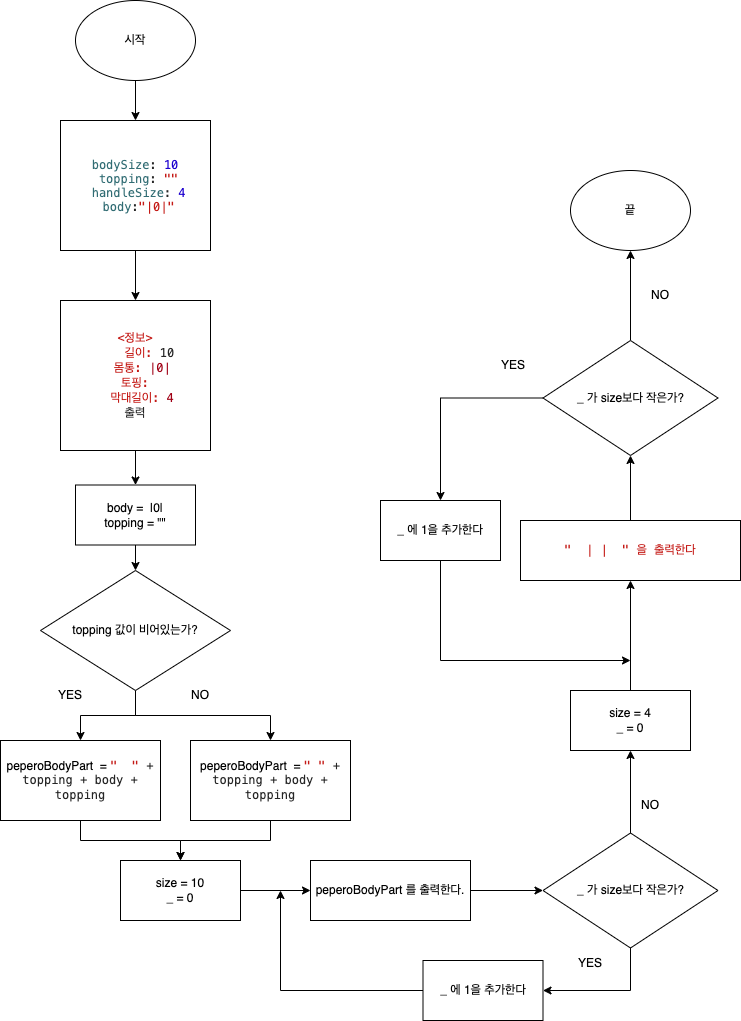

The diagram above was exported from draw.io. Its source (the exported page's mxGraphModel, read from the mxfile embedded in the PNG):
<mxGraphModel dx="1018" dy="658" grid="1" gridSize="10" guides="1" tooltips="1" connect="1" arrows="1" fold="1" page="1" pageScale="1" pageWidth="827" pageHeight="1169" math="0" shadow="0">
  <root>
    <mxCell id="0" />
    <mxCell id="1" parent="0" />
    <mxCell id="ob6I4D4UlBzjTPV4whUr-21" style="edgeStyle=orthogonalEdgeStyle;rounded=0;orthogonalLoop=1;jettySize=auto;html=1;entryX=0.5;entryY=0;entryDx=0;entryDy=0;" edge="1" parent="1" source="ob6I4D4UlBzjTPV4whUr-1" target="ob6I4D4UlBzjTPV4whUr-3">
      <mxGeometry relative="1" as="geometry" />
    </mxCell>
    <mxCell id="ob6I4D4UlBzjTPV4whUr-1" value="시작" style="ellipse;whiteSpace=wrap;html=1;" vertex="1" parent="1">
      <mxGeometry x="85" y="40" width="120" height="80" as="geometry" />
    </mxCell>
    <mxCell id="ob6I4D4UlBzjTPV4whUr-2" value="끝" style="ellipse;whiteSpace=wrap;html=1;" vertex="1" parent="1">
      <mxGeometry x="580" y="210" width="120" height="80" as="geometry" />
    </mxCell>
    <mxCell id="ob6I4D4UlBzjTPV4whUr-22" style="edgeStyle=orthogonalEdgeStyle;rounded=0;orthogonalLoop=1;jettySize=auto;html=1;entryX=0.5;entryY=0;entryDx=0;entryDy=0;" edge="1" parent="1" source="ob6I4D4UlBzjTPV4whUr-3" target="ob6I4D4UlBzjTPV4whUr-4">
      <mxGeometry relative="1" as="geometry" />
    </mxCell>
    <mxCell id="ob6I4D4UlBzjTPV4whUr-3" value="&lt;p style=&quot;margin: 0px; font-variant-numeric: normal; font-variant-east-asian: normal; font-stretch: normal; line-height: normal; font-family: Menlo; color: rgb(50, 109, 116); background-color: rgb(255, 255, 255);&quot; class=&quot;p1&quot;&gt;bodySize&lt;span style=&quot;color: rgba(0, 0, 0, 0.85);&quot; class=&quot;s1&quot;&gt;: &lt;/span&gt;&lt;span style=&quot;color: rgb(28, 0, 207);&quot; class=&quot;s2&quot;&gt;10&lt;/span&gt;&lt;/p&gt;&lt;p style=&quot;margin: 0px; font-variant-numeric: normal; font-variant-east-asian: normal; font-stretch: normal; line-height: normal; font-family: Menlo; color: rgb(50, 109, 116); background-color: rgb(255, 255, 255);&quot; class=&quot;p1&quot;&gt;&lt;span style=&quot;color: rgba(0, 0, 0, 0.85);&quot; class=&quot;s1&quot;&gt;&amp;nbsp;&lt;/span&gt;topping&lt;span style=&quot;color: rgba(0, 0, 0, 0.85);&quot; class=&quot;s1&quot;&gt;: &lt;/span&gt;&lt;span style=&quot;color: rgb(196, 26, 22);&quot; class=&quot;s3&quot;&gt;&quot;&quot;&lt;/span&gt;&lt;/p&gt;&lt;p style=&quot;margin: 0px; font-variant-numeric: normal; font-variant-east-asian: normal; font-stretch: normal; line-height: normal; font-family: Menlo; color: rgb(50, 109, 116); background-color: rgb(255, 255, 255);&quot; class=&quot;p1&quot;&gt;&lt;span style=&quot;color: rgba(0, 0, 0, 0.85);&quot; class=&quot;s1&quot;&gt;&amp;nbsp;&lt;/span&gt;handleSize&lt;span style=&quot;color: rgba(0, 0, 0, 0.85);&quot; class=&quot;s1&quot;&gt;: &lt;/span&gt;&lt;span style=&quot;color: rgb(28, 0, 207);&quot; class=&quot;s2&quot;&gt;4&lt;/span&gt;&lt;/p&gt;&lt;p style=&quot;margin: 0px; font-variant-numeric: normal; font-variant-east-asian: normal; font-stretch: normal; line-height: normal; font-family: Menlo; color: rgb(50, 109, 116); background-color: rgb(255, 255, 255);&quot; class=&quot;p1&quot;&gt;&lt;span style=&quot;color: rgba(0, 0, 0, 0.85);&quot; class=&quot;s1&quot;&gt;&amp;nbsp;&lt;/span&gt;body&lt;span style=&quot;color: rgba(0, 0, 0, 0.85);&quot; class=&quot;s1&quot;&gt;:&lt;/span&gt;&lt;span style=&quot;color: rgb(196, 26, 22);&quot; class=&quot;s3&quot;&gt;&quot;|0|&quot;&lt;/span&gt;&lt;/p&gt;" style="rounded=0;whiteSpace=wrap;html=1;align=center;" vertex="1" parent="1">
      <mxGeometry x="70" y="160" width="150" height="130" as="geometry" />
    </mxCell>
    <mxCell id="ob6I4D4UlBzjTPV4whUr-23" style="edgeStyle=orthogonalEdgeStyle;rounded=0;orthogonalLoop=1;jettySize=auto;html=1;entryX=0.5;entryY=0;entryDx=0;entryDy=0;" edge="1" parent="1" source="ob6I4D4UlBzjTPV4whUr-4" target="ob6I4D4UlBzjTPV4whUr-9">
      <mxGeometry relative="1" as="geometry" />
    </mxCell>
    <mxCell id="ob6I4D4UlBzjTPV4whUr-4" value="&lt;p style=&quot;margin: 0px; font-variant-numeric: normal; font-variant-east-asian: normal; font-stretch: normal; line-height: normal; font-family: Menlo; color: rgb(196, 26, 22); background-color: rgb(255, 255, 255);&quot; class=&quot;p1&quot;&gt;&amp;lt;정보&amp;gt;&lt;/p&gt;&lt;p style=&quot;margin: 0px; font-variant-numeric: normal; font-variant-east-asian: normal; font-stretch: normal; line-height: normal; font-family: Menlo; color: rgb(196, 26, 22); background-color: rgb(255, 255, 255);&quot; class=&quot;p1&quot;&gt;&lt;span class=&quot;Apple-converted-space&quot;&gt;&amp;nbsp;&amp;nbsp; &amp;nbsp;&lt;/span&gt;길이: &lt;span style=&quot;color: rgba(0, 0, 0, 0.85);&quot; class=&quot;s1&quot;&gt;10&lt;/span&gt;&lt;/p&gt;&lt;p style=&quot;margin: 0px; font-variant-numeric: normal; font-variant-east-asian: normal; font-stretch: normal; line-height: normal; font-family: Menlo; background-color: rgb(255, 255, 255);&quot; class=&quot;p1&quot;&gt;&lt;span style=&quot;color: rgb(196, 26, 22);&quot;&gt;&lt;span class=&quot;Apple-converted-space&quot;&gt;&amp;nbsp;&amp;nbsp;&lt;/span&gt;몸통: &lt;/span&gt;&lt;font color=&quot;rgba(0, 0, 0, 0.850980392156863)&quot;&gt;|0|&lt;/font&gt;&lt;/p&gt;&lt;p style=&quot;margin: 0px; font-variant-numeric: normal; font-variant-east-asian: normal; font-stretch: normal; line-height: normal; font-family: Menlo; color: rgb(196, 26, 22); background-color: rgb(255, 255, 255);&quot; class=&quot;p1&quot;&gt;&lt;span class=&quot;Apple-converted-space&quot;&gt;&amp;nbsp;&lt;/span&gt;토핑:&amp;nbsp;&lt;/p&gt;&lt;p style=&quot;margin: 0px; font-variant-numeric: normal; font-variant-east-asian: normal; font-stretch: normal; line-height: normal; font-family: Menlo; background-color: rgb(255, 255, 255);&quot; class=&quot;p1&quot;&gt;&lt;span style=&quot;color: rgb(196, 26, 22);&quot;&gt;&lt;span class=&quot;Apple-converted-space&quot;&gt;&amp;nbsp;&amp;nbsp;&lt;/span&gt;막대길이: &lt;/span&gt;&lt;font color=&quot;rgba(0, 0, 0, 0.850980392156863)&quot;&gt;4&lt;/font&gt;&lt;/p&gt;&lt;p style=&quot;margin: 0px; font-variant-numeric: normal; font-variant-east-asian: normal; font-stretch: normal; line-height: normal; font-family: Menlo; color: rgb(196, 26, 22); background-color: rgb(255, 255, 255);&quot; class=&quot;p1&quot;&gt;&lt;span style=&quot;color: rgba(0, 0, 0, 0.85);&quot; class=&quot;s1&quot;&gt;출력&lt;/span&gt;&lt;/p&gt;" style="rounded=0;whiteSpace=wrap;html=1;align=center;" vertex="1" parent="1">
      <mxGeometry x="70" y="340" width="150" height="150" as="geometry" />
    </mxCell>
    <mxCell id="ob6I4D4UlBzjTPV4whUr-28" style="edgeStyle=orthogonalEdgeStyle;rounded=0;orthogonalLoop=1;jettySize=auto;html=1;" edge="1" parent="1" source="ob6I4D4UlBzjTPV4whUr-5" target="ob6I4D4UlBzjTPV4whUr-10">
      <mxGeometry relative="1" as="geometry" />
    </mxCell>
    <mxCell id="ob6I4D4UlBzjTPV4whUr-5" value="peperoBodyPart&amp;nbsp; =&amp;nbsp;&lt;span style=&quot;font-family: Menlo; text-align: start; color: rgb(196, 26, 22);&quot; class=&quot;s1&quot;&gt;&quot; &quot;&lt;/span&gt;&lt;span style=&quot;background-color: rgb(255, 255, 255); color: rgba(0, 0, 0, 0.85); font-family: Menlo; text-align: start;&quot;&gt; + topping + body + topping&lt;/span&gt;" style="rounded=0;whiteSpace=wrap;html=1;" vertex="1" parent="1">
      <mxGeometry x="200" y="780" width="160" height="80" as="geometry" />
    </mxCell>
    <mxCell id="ob6I4D4UlBzjTPV4whUr-25" style="edgeStyle=orthogonalEdgeStyle;rounded=0;orthogonalLoop=1;jettySize=auto;html=1;entryX=0.5;entryY=0;entryDx=0;entryDy=0;" edge="1" parent="1" source="ob6I4D4UlBzjTPV4whUr-6" target="ob6I4D4UlBzjTPV4whUr-7">
      <mxGeometry relative="1" as="geometry" />
    </mxCell>
    <mxCell id="ob6I4D4UlBzjTPV4whUr-26" style="edgeStyle=orthogonalEdgeStyle;rounded=0;orthogonalLoop=1;jettySize=auto;html=1;" edge="1" parent="1" source="ob6I4D4UlBzjTPV4whUr-6" target="ob6I4D4UlBzjTPV4whUr-5">
      <mxGeometry relative="1" as="geometry" />
    </mxCell>
    <mxCell id="ob6I4D4UlBzjTPV4whUr-6" value="topping 값이 비어있는가?" style="rhombus;whiteSpace=wrap;html=1;" vertex="1" parent="1">
      <mxGeometry x="50" y="610" width="190" height="120" as="geometry" />
    </mxCell>
    <mxCell id="ob6I4D4UlBzjTPV4whUr-27" style="edgeStyle=orthogonalEdgeStyle;rounded=0;orthogonalLoop=1;jettySize=auto;html=1;" edge="1" parent="1" source="ob6I4D4UlBzjTPV4whUr-7" target="ob6I4D4UlBzjTPV4whUr-10">
      <mxGeometry relative="1" as="geometry" />
    </mxCell>
    <mxCell id="ob6I4D4UlBzjTPV4whUr-7" value="peperoBodyPart&amp;nbsp; =&amp;nbsp;&lt;span style=&quot;font-family: Menlo; text-align: start; color: rgb(196, 26, 22);&quot; class=&quot;s1&quot;&gt;&quot;&lt;span class=&quot;Apple-converted-space&quot;&gt;&amp;nbsp; &lt;/span&gt;&quot;&lt;/span&gt;&lt;span style=&quot;background-color: rgb(255, 255, 255); color: rgba(0, 0, 0, 0.85); font-family: Menlo; text-align: start;&quot;&gt; + topping + body + topping&lt;/span&gt;" style="rounded=0;whiteSpace=wrap;html=1;align=center;" vertex="1" parent="1">
      <mxGeometry x="10" y="780" width="160" height="80" as="geometry" />
    </mxCell>
    <mxCell id="ob6I4D4UlBzjTPV4whUr-24" style="edgeStyle=orthogonalEdgeStyle;rounded=0;orthogonalLoop=1;jettySize=auto;html=1;entryX=0.5;entryY=0;entryDx=0;entryDy=0;" edge="1" parent="1" source="ob6I4D4UlBzjTPV4whUr-9" target="ob6I4D4UlBzjTPV4whUr-6">
      <mxGeometry relative="1" as="geometry" />
    </mxCell>
    <mxCell id="ob6I4D4UlBzjTPV4whUr-9" value="body =&amp;nbsp; |0|&lt;br&gt;topping = &quot;&quot;" style="rounded=0;whiteSpace=wrap;html=1;" vertex="1" parent="1">
      <mxGeometry x="85" y="524.5" width="120" height="60" as="geometry" />
    </mxCell>
    <mxCell id="ob6I4D4UlBzjTPV4whUr-29" style="edgeStyle=orthogonalEdgeStyle;rounded=0;orthogonalLoop=1;jettySize=auto;html=1;entryX=0;entryY=0.5;entryDx=0;entryDy=0;" edge="1" parent="1" source="ob6I4D4UlBzjTPV4whUr-10" target="ob6I4D4UlBzjTPV4whUr-11">
      <mxGeometry relative="1" as="geometry" />
    </mxCell>
    <mxCell id="ob6I4D4UlBzjTPV4whUr-10" value="size = 10&lt;br&gt;_ = 0" style="rounded=0;whiteSpace=wrap;html=1;" vertex="1" parent="1">
      <mxGeometry x="130" y="900" width="120" height="60" as="geometry" />
    </mxCell>
    <mxCell id="ob6I4D4UlBzjTPV4whUr-35" style="edgeStyle=orthogonalEdgeStyle;rounded=0;orthogonalLoop=1;jettySize=auto;html=1;entryX=0;entryY=0.5;entryDx=0;entryDy=0;" edge="1" parent="1" source="ob6I4D4UlBzjTPV4whUr-11" target="ob6I4D4UlBzjTPV4whUr-12">
      <mxGeometry relative="1" as="geometry" />
    </mxCell>
    <mxCell id="ob6I4D4UlBzjTPV4whUr-11" value="peperoBodyPart 를 출력한다." style="rounded=0;whiteSpace=wrap;html=1;" vertex="1" parent="1">
      <mxGeometry x="320" y="900" width="160" height="60" as="geometry" />
    </mxCell>
    <mxCell id="ob6I4D4UlBzjTPV4whUr-34" style="edgeStyle=orthogonalEdgeStyle;rounded=0;orthogonalLoop=1;jettySize=auto;html=1;entryX=0.5;entryY=1;entryDx=0;entryDy=0;" edge="1" parent="1" source="ob6I4D4UlBzjTPV4whUr-12" target="ob6I4D4UlBzjTPV4whUr-17">
      <mxGeometry relative="1" as="geometry" />
    </mxCell>
    <mxCell id="ob6I4D4UlBzjTPV4whUr-43" style="edgeStyle=orthogonalEdgeStyle;rounded=0;orthogonalLoop=1;jettySize=auto;html=1;entryX=1;entryY=0.5;entryDx=0;entryDy=0;" edge="1" parent="1" source="ob6I4D4UlBzjTPV4whUr-12" target="ob6I4D4UlBzjTPV4whUr-16">
      <mxGeometry relative="1" as="geometry" />
    </mxCell>
    <mxCell id="ob6I4D4UlBzjTPV4whUr-12" value="_ 가 size보다 작은가?" style="rhombus;whiteSpace=wrap;html=1;" vertex="1" parent="1">
      <mxGeometry x="552.5" y="872.5" width="175" height="115" as="geometry" />
    </mxCell>
    <mxCell id="ob6I4D4UlBzjTPV4whUr-33" style="edgeStyle=orthogonalEdgeStyle;rounded=0;orthogonalLoop=1;jettySize=auto;html=1;" edge="1" parent="1" source="ob6I4D4UlBzjTPV4whUr-16">
      <mxGeometry relative="1" as="geometry">
        <mxPoint x="290" y="930" as="targetPoint" />
      </mxGeometry>
    </mxCell>
    <mxCell id="ob6I4D4UlBzjTPV4whUr-16" value="_ 에 1을 추가한다" style="rounded=0;whiteSpace=wrap;html=1;" vertex="1" parent="1">
      <mxGeometry x="432.5" y="1000" width="120" height="60" as="geometry" />
    </mxCell>
    <mxCell id="ob6I4D4UlBzjTPV4whUr-36" style="edgeStyle=orthogonalEdgeStyle;rounded=0;orthogonalLoop=1;jettySize=auto;html=1;entryX=0.5;entryY=1;entryDx=0;entryDy=0;" edge="1" parent="1" source="ob6I4D4UlBzjTPV4whUr-17" target="ob6I4D4UlBzjTPV4whUr-18">
      <mxGeometry relative="1" as="geometry" />
    </mxCell>
    <mxCell id="ob6I4D4UlBzjTPV4whUr-17" value="size = 4&lt;br&gt;_ = 0" style="rounded=0;whiteSpace=wrap;html=1;" vertex="1" parent="1">
      <mxGeometry x="580" y="730" width="120" height="60" as="geometry" />
    </mxCell>
    <mxCell id="ob6I4D4UlBzjTPV4whUr-37" style="edgeStyle=orthogonalEdgeStyle;rounded=0;orthogonalLoop=1;jettySize=auto;html=1;entryX=0.5;entryY=1;entryDx=0;entryDy=0;" edge="1" parent="1" source="ob6I4D4UlBzjTPV4whUr-18" target="ob6I4D4UlBzjTPV4whUr-19">
      <mxGeometry relative="1" as="geometry" />
    </mxCell>
    <mxCell id="ob6I4D4UlBzjTPV4whUr-18" value="&lt;p style=&quot;margin: 0px; font-variant-numeric: normal; font-variant-east-asian: normal; font-stretch: normal; line-height: normal; font-family: Menlo; color: rgb(196, 26, 22); background-color: rgb(255, 255, 255); text-align: start;&quot; class=&quot;p1&quot;&gt;&quot;&lt;span class=&quot;Apple-converted-space&quot;&gt;&amp;nbsp; &lt;/span&gt;| |&lt;span class=&quot;Apple-converted-space&quot;&gt;&amp;nbsp; &lt;/span&gt;&quot; 을 출력한다&lt;/p&gt;" style="rounded=0;whiteSpace=wrap;html=1;" vertex="1" parent="1">
      <mxGeometry x="530" y="560" width="220" height="60" as="geometry" />
    </mxCell>
    <mxCell id="ob6I4D4UlBzjTPV4whUr-38" style="edgeStyle=orthogonalEdgeStyle;rounded=0;orthogonalLoop=1;jettySize=auto;html=1;entryX=0.5;entryY=0;entryDx=0;entryDy=0;" edge="1" parent="1" source="ob6I4D4UlBzjTPV4whUr-19" target="ob6I4D4UlBzjTPV4whUr-20">
      <mxGeometry relative="1" as="geometry" />
    </mxCell>
    <mxCell id="ob6I4D4UlBzjTPV4whUr-42" style="edgeStyle=orthogonalEdgeStyle;rounded=0;orthogonalLoop=1;jettySize=auto;html=1;entryX=0.5;entryY=1;entryDx=0;entryDy=0;" edge="1" parent="1" source="ob6I4D4UlBzjTPV4whUr-19" target="ob6I4D4UlBzjTPV4whUr-2">
      <mxGeometry relative="1" as="geometry" />
    </mxCell>
    <mxCell id="ob6I4D4UlBzjTPV4whUr-19" value="_ 가 size보다 작은가?" style="rhombus;whiteSpace=wrap;html=1;" vertex="1" parent="1">
      <mxGeometry x="552.5" y="380" width="175" height="115" as="geometry" />
    </mxCell>
    <mxCell id="ob6I4D4UlBzjTPV4whUr-20" value="_ 에 1을 추가한다" style="rounded=0;whiteSpace=wrap;html=1;" vertex="1" parent="1">
      <mxGeometry x="390" y="540" width="120" height="60" as="geometry" />
    </mxCell>
    <mxCell id="ob6I4D4UlBzjTPV4whUr-47" value="" style="endArrow=classic;html=1;rounded=0;exitX=0.5;exitY=1;exitDx=0;exitDy=0;" edge="1" parent="1" source="ob6I4D4UlBzjTPV4whUr-20">
      <mxGeometry width="50" height="50" relative="1" as="geometry">
        <mxPoint x="460" y="660" as="sourcePoint" />
        <mxPoint x="640" y="700" as="targetPoint" />
        <Array as="points">
          <mxPoint x="450" y="700" />
        </Array>
      </mxGeometry>
    </mxCell>
    <mxCell id="ob6I4D4UlBzjTPV4whUr-48" value="YES" style="text;html=1;strokeColor=none;fillColor=none;align=center;verticalAlign=middle;whiteSpace=wrap;rounded=0;" vertex="1" parent="1">
      <mxGeometry x="50" y="720" width="60" height="30" as="geometry" />
    </mxCell>
    <mxCell id="ob6I4D4UlBzjTPV4whUr-49" value="NO" style="text;html=1;strokeColor=none;fillColor=none;align=center;verticalAlign=middle;whiteSpace=wrap;rounded=0;" vertex="1" parent="1">
      <mxGeometry x="180" y="720" width="60" height="30" as="geometry" />
    </mxCell>
    <mxCell id="ob6I4D4UlBzjTPV4whUr-50" value="YES" style="text;html=1;strokeColor=none;fillColor=none;align=center;verticalAlign=middle;whiteSpace=wrap;rounded=0;" vertex="1" parent="1">
      <mxGeometry x="570" y="987.5" width="60" height="30" as="geometry" />
    </mxCell>
    <mxCell id="ob6I4D4UlBzjTPV4whUr-51" value="NO" style="text;html=1;strokeColor=none;fillColor=none;align=center;verticalAlign=middle;whiteSpace=wrap;rounded=0;" vertex="1" parent="1">
      <mxGeometry x="630" y="830" width="60" height="30" as="geometry" />
    </mxCell>
    <mxCell id="ob6I4D4UlBzjTPV4whUr-52" value="NO" style="text;html=1;strokeColor=none;fillColor=none;align=center;verticalAlign=middle;whiteSpace=wrap;rounded=0;" vertex="1" parent="1">
      <mxGeometry x="640" y="320" width="60" height="30" as="geometry" />
    </mxCell>
    <mxCell id="ob6I4D4UlBzjTPV4whUr-53" value="YES" style="text;html=1;strokeColor=none;fillColor=none;align=center;verticalAlign=middle;whiteSpace=wrap;rounded=0;" vertex="1" parent="1">
      <mxGeometry x="492.5" y="390" width="60" height="30" as="geometry" />
    </mxCell>
  </root>
</mxGraphModel>